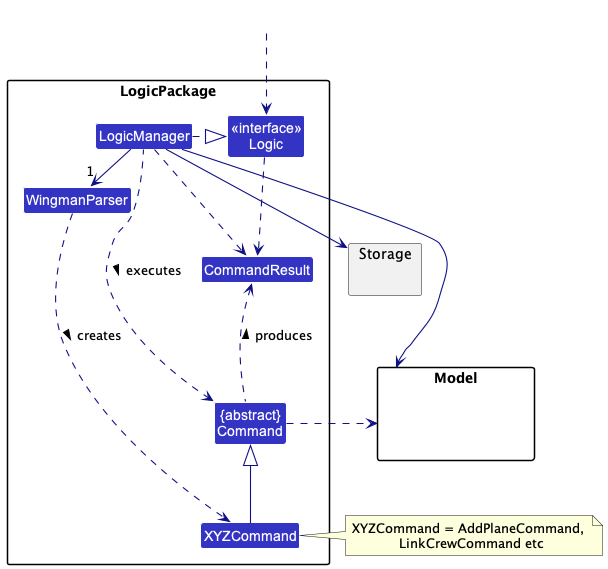

The diagram above was rendered by PlantUML. Its source (embedded in the PNG):
@startuml
!include style.puml
skinparam arrowThickness 1.1
skinparam arrowColor LOGIC_COLOR_T4
skinparam classBackgroundColor LOGIC_COLOR

package LogicPackage {

Class "<<interface>>\nLogic" as Logic
Class LogicManager

Class WingmanParser
Class XYZCommand
Class CommandResult
Class "{abstract}\nCommand" as Command

}

package Model{
Class HiddenModel #FFFFFF
}

package Storage{
}

Class HiddenOutside #FFFFFF
HiddenOutside ..> Logic

LogicManager .right.|> Logic
LogicManager -right->"1" WingmanParser
WingmanParser ..> XYZCommand : creates >

XYZCommand -up-|> Command
LogicManager .left.> Command : executes >

LogicManager --> Model
LogicManager --> Storage
Storage --[hidden] Model
Command .[hidden]up.> Storage
Command .right.> Model
note right of XYZCommand: XYZCommand = AddPlaneCommand, \n LinkCrewCommand etc

Logic ..> CommandResult
LogicManager .down.> CommandResult
Command .up.> CommandResult : produces >
@enduml